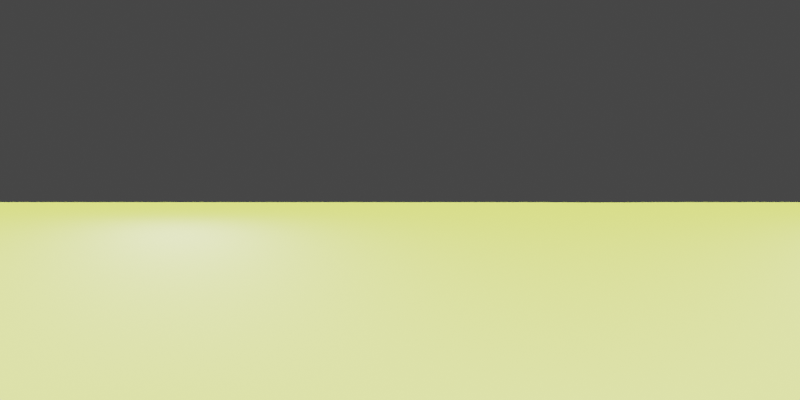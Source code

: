 # Source: city2.blend  (saved by Blender 2.92.15; exported with 4.5.12 LTS)
import bpy
from mathutils import Matrix  # noqa: F401  (used for matrix-valued properties, if any)

bpy.ops.wm.read_factory_settings(use_empty=True)
scene = bpy.context.scene
scene.name = 'Scene'

# ---- collections
col_collection = bpy.data.collections.new('Collection'); scene.collection.children.link(col_collection)

# ---- materials (node trees are filled in below, after node groups)
mat_material = bpy.data.materials.new('Material')
mat_material.alpha_threshold = 0.0
mat_material.line_color = (0.0, 0.0, 0.0, 1.0)

# ---- material node trees
mat_material.use_nodes = True; mat_material.node_tree.nodes.clear()
_N = mat_material.node_tree.nodes; _L = mat_material.node_tree.links
n0 = _N.new('ShaderNodeOutputMaterial'); n0.name = 'Material Output'; n0.location = (300, 300)
n1 = _N.new('ShaderNodeBsdfPrincipled'); n1.name = 'Principled BSDF'; n1.location = (10, 300)
n1.distribution = 'GGX'
n1.subsurface_method = 'BURLEY'
n1.inputs[2].default_value = 0.4
n1.inputs[3].default_value = 1.45
n1.inputs[27].default_value = (0.0, 0.0, 0.0, 1.0)
n1.inputs[28].default_value = 1.0
_L.new(n1.outputs[0], n0.inputs[0])
n0.is_active_output = True

# ---- world
world_world = bpy.data.worlds.new('World'); scene.world = world_world
world_world.use_nodes = True; world_world.node_tree.nodes.clear()
_N = world_world.node_tree.nodes; _L = world_world.node_tree.links
n0 = _N.new('ShaderNodeOutputWorld'); n0.name = 'World Output'; n0.location = (300, 300)
n1 = _N.new('ShaderNodeBackground'); n1.name = 'Background'; n1.location = (10, 300)
n1.inputs[0].default_value = (0.05088, 0.05088, 0.05088, 1.0)
_L.new(n1.outputs[0], n0.inputs[0])
n0.is_active_output = True
world_world.color = (0.05088, 0.05088, 0.05088)
world_world.use_sun_shadow = False
world_world.sun_shadow_jitter_overblur = 0.0

# ---- cameras
cam_camera = bpy.data.cameras.new('Camera')
cam_camera.type = 'PANO'
cam_camera.clip_end = 100.0
cam_camera.ortho_scale = 7.314
cam_camera.panorama_type = 'EQUIRECTANGULAR'

# ---- lights
light_light = bpy.data.lights.new('Light', 'POINT')
light_light.transmission_factor = 0.0
light_light.energy = 1000.0
light_light.shadow_soft_size = 0.1
light_light.shadow_maximum_resolution = 0.006
light_light.use_absolute_resolution = True
light_sun = bpy.data.lights.new('Sun', 'SUN')
light_sun.color = (0.85, 1.0, 0.1265)
light_sun.transmission_factor = 0.0
light_sun.shadow_soft_size = 0.125

# ---- meshes
me_cube = bpy.data.meshes.new('Cube')
me_cube.from_pydata([(3.513, 3.513, 1.0), (3.513, 3.513, -1.0), (3.513, -3.513, 1.0), (3.513, -3.513, -1.0), (-3.513, 3.513, 1.0), (-3.513, 3.513, -1.0), (-3.513, -3.513, 1.0), (-3.513, -3.513, -1.0)], [], [(0, 4, 6, 2), (3, 2, 6, 7), (7, 6, 4, 5), (5, 1, 3, 7), (1, 0, 2, 3), (5, 4, 0, 1)])
_uv = me_cube.uv_layers.new(name='UVMap')
_uv.uv.foreach_set('vector', [0.625, 0.5, 0.875, 0.5, 0.875, 0.75, 0.625, 0.75, 0.375, 0.75, 0.625, 0.75, 0.625, 1.0, 0.375, 1.0, 0.375, 0.0, 0.625, 0.0, 0.625, 0.25, 0.375, 0.25, 0.125, 0.5, 0.375, 0.5, 0.375, 0.75, 0.125, 0.75, 0.375, 0.5, 0.625, 0.5, 0.625, 0.75, 0.375, 0.75, 0.375, 0.25, 0.625, 0.25, 0.625, 0.5, 0.375, 0.5])
me_cube.materials.append(mat_material)
me_cube.use_remesh_preserve_volume = False
me_cube.use_remesh_preserve_attributes = False
me_cube.use_mirror_vertex_groups = False
me_cube.update()
me_plane = bpy.data.meshes.new('Plane')
me_plane.from_pydata([(-1.0, -1.0, 0.0), (1.0, -1.0, 0.0), (-1.0, 1.0, 0.0), (1.0, 1.0, 0.0)], [], [(0, 1, 3, 2)])
_uv = me_plane.uv_layers.new(name='UVMap')
_uv.uv.foreach_set('vector', [0.0, 0.0, 1.0, 0.0, 1.0, 1.0, 0.0, 1.0])
me_plane.use_remesh_fix_poles = True
me_plane.use_remesh_preserve_attributes = False
me_plane.use_mirror_vertex_groups = False
me_plane.update()

# ---- objects
ob_cube = bpy.data.objects.new('Cube', me_cube)
ob_light = bpy.data.objects.new('Light', light_light)
ob_camera = bpy.data.objects.new('Camera', cam_camera)
ob_plane = bpy.data.objects.new('Plane', me_plane)
ob_sun = bpy.data.objects.new('Sun', light_sun)

# ---- transforms, parenting, visibility, modifiers, constraints
ob_cube.location = (188.3, 0.0, 0.0)
ob_cube.lock_rotations_4d = False
ob_cube.empty_display_type = 'ARROWS'
ob_cube.lineart.crease_threshold = 0.0
_m = ob_cube.modifiers.new('SimpleDeform', 'SIMPLE_DEFORM')
_m.deform_axis = 'Z'
_m.factor = 2.845
_m.angle = 2.845
_m = ob_cube.modifiers.new('Array', 'ARRAY')
_m.count = 5
_m.relative_offset_displace = (0.0, 0.0, 1.0)
_m = ob_cube.modifiers.new('Remesh', 'REMESH')
_m.scale = 0.8771
_m.octree_depth = 5
_m.use_remove_disconnected = False
_m = ob_cube.modifiers.new('SimpleDeform.001', 'SIMPLE_DEFORM')
_m.deform_method = 'TAPER'
_m.deform_axis = 'Z'
_m.factor = -0.6722
_m.angle = -0.6722
ob_light.location = (4.076, 1.005, 5.904)
ob_light.rotation_euler = (0.6503, 0.05522, 1.866)
ob_light.lock_rotations_4d = False
ob_light.empty_display_type = 'ARROWS'
ob_light.color = (0.0, 0.0, 0.0, 0.0)
ob_light.lineart.crease_threshold = 0.0
ob_camera.location = (10.05, 2.016, 1.821)
ob_camera.rotation_euler = (1.571, 0.0, 0.0)
ob_camera.lock_rotations_4d = False
ob_camera.empty_display_type = 'ARROWS'
ob_camera.color = (0.0, 0.0, 0.0, 0.0)
ob_camera.display_type = 'WIRE'
ob_camera.lineart.crease_threshold = 0.0
ob_plane.location = (0.0, 0.0, 0.0)
ob_plane.scale = (100.0, 100.0, 100.0)
ob_plane.lineart.crease_threshold = 0.0
_m = ob_plane.modifiers.new('ParticleSettings', 'PARTICLE_SYSTEM')
ob_sun.location = (-39.44, 51.36, 38.01)
ob_sun.rotation_euler = (-0.7961, -0.53, 0.5767)
ob_sun.lineart.crease_threshold = 0.0

# ---- collection membership
col_collection.objects.link(ob_cube)
col_collection.objects.link(ob_light)
col_collection.objects.link(ob_camera)
col_collection.objects.link(ob_plane)
col_collection.objects.link(ob_sun)

# ---- scene / render settings (as saved in the file)
scene.camera = ob_camera
scene.frame_start = 1; scene.frame_end = 250; scene.frame_set(1)
scene.render.engine = 'CYCLES'
scene.render.resolution_x = 2000
scene.render.resolution_y = 1000
scene.cycles.use_denoising = False
scene.cycles.samples = 128
scene.cycles.sampling_pattern = 'TABULATED_SOBOL'
scene.cycles.use_adaptive_sampling = False
scene.cycles.use_light_tree = False
scene.view_settings.view_transform = 'Filmic'
bpy.context.view_layer.update()

